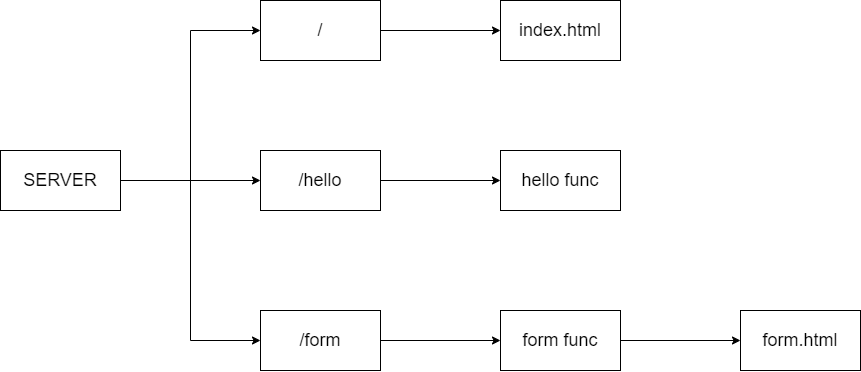

The diagram above was exported from draw.io. Its source (the exported page's mxGraphModel, read from the mxfile embedded in the PNG):
<mxGraphModel dx="1172" dy="712" grid="1" gridSize="10" guides="1" tooltips="1" connect="1" arrows="1" fold="1" page="1" pageScale="1" pageWidth="850" pageHeight="1100" math="0" shadow="0">
  <root>
    <mxCell id="0" />
    <mxCell id="1" parent="0" />
    <mxCell id="FoZKc52c1geqfnILAY1r-9" style="edgeStyle=orthogonalEdgeStyle;rounded=0;orthogonalLoop=1;jettySize=auto;html=1;exitX=1;exitY=0.5;exitDx=0;exitDy=0;entryX=0;entryY=0.5;entryDx=0;entryDy=0;" edge="1" parent="1" source="FoZKc52c1geqfnILAY1r-1" target="FoZKc52c1geqfnILAY1r-2">
      <mxGeometry relative="1" as="geometry" />
    </mxCell>
    <mxCell id="FoZKc52c1geqfnILAY1r-10" style="edgeStyle=orthogonalEdgeStyle;rounded=0;orthogonalLoop=1;jettySize=auto;html=1;exitX=1;exitY=0.5;exitDx=0;exitDy=0;entryX=0;entryY=0.5;entryDx=0;entryDy=0;" edge="1" parent="1" source="FoZKc52c1geqfnILAY1r-1" target="FoZKc52c1geqfnILAY1r-3">
      <mxGeometry relative="1" as="geometry" />
    </mxCell>
    <mxCell id="FoZKc52c1geqfnILAY1r-11" style="edgeStyle=orthogonalEdgeStyle;rounded=0;orthogonalLoop=1;jettySize=auto;html=1;exitX=1;exitY=0.5;exitDx=0;exitDy=0;entryX=0;entryY=0.5;entryDx=0;entryDy=0;" edge="1" parent="1" source="FoZKc52c1geqfnILAY1r-1" target="FoZKc52c1geqfnILAY1r-4">
      <mxGeometry relative="1" as="geometry" />
    </mxCell>
    <mxCell id="FoZKc52c1geqfnILAY1r-1" value="&lt;font style=&quot;font-size: 18px;&quot;&gt;SERVER&lt;/font&gt;" style="rounded=0;whiteSpace=wrap;html=1;" vertex="1" parent="1">
      <mxGeometry x="20" y="310" width="120" height="60" as="geometry" />
    </mxCell>
    <mxCell id="FoZKc52c1geqfnILAY1r-15" style="edgeStyle=orthogonalEdgeStyle;rounded=0;orthogonalLoop=1;jettySize=auto;html=1;exitX=1;exitY=0.5;exitDx=0;exitDy=0;entryX=0;entryY=0.5;entryDx=0;entryDy=0;" edge="1" parent="1" source="FoZKc52c1geqfnILAY1r-2" target="FoZKc52c1geqfnILAY1r-5">
      <mxGeometry relative="1" as="geometry" />
    </mxCell>
    <mxCell id="FoZKc52c1geqfnILAY1r-2" value="&lt;font style=&quot;font-size: 18px;&quot;&gt;/&lt;/font&gt;" style="rounded=0;whiteSpace=wrap;html=1;" vertex="1" parent="1">
      <mxGeometry x="280" y="160" width="120" height="60" as="geometry" />
    </mxCell>
    <mxCell id="FoZKc52c1geqfnILAY1r-14" style="edgeStyle=orthogonalEdgeStyle;rounded=0;orthogonalLoop=1;jettySize=auto;html=1;exitX=1;exitY=0.5;exitDx=0;exitDy=0;entryX=0;entryY=0.5;entryDx=0;entryDy=0;" edge="1" parent="1" source="FoZKc52c1geqfnILAY1r-3" target="FoZKc52c1geqfnILAY1r-6">
      <mxGeometry relative="1" as="geometry" />
    </mxCell>
    <mxCell id="FoZKc52c1geqfnILAY1r-3" value="&lt;font style=&quot;font-size: 18px;&quot;&gt;/hello&lt;/font&gt;" style="rounded=0;whiteSpace=wrap;html=1;" vertex="1" parent="1">
      <mxGeometry x="280" y="310" width="120" height="60" as="geometry" />
    </mxCell>
    <mxCell id="FoZKc52c1geqfnILAY1r-12" style="edgeStyle=orthogonalEdgeStyle;rounded=0;orthogonalLoop=1;jettySize=auto;html=1;exitX=1;exitY=0.5;exitDx=0;exitDy=0;" edge="1" parent="1" source="FoZKc52c1geqfnILAY1r-4" target="FoZKc52c1geqfnILAY1r-7">
      <mxGeometry relative="1" as="geometry" />
    </mxCell>
    <mxCell id="FoZKc52c1geqfnILAY1r-4" value="&lt;font style=&quot;font-size: 18px;&quot;&gt;/form&lt;/font&gt;" style="rounded=0;whiteSpace=wrap;html=1;" vertex="1" parent="1">
      <mxGeometry x="280" y="470" width="120" height="60" as="geometry" />
    </mxCell>
    <mxCell id="FoZKc52c1geqfnILAY1r-5" value="&lt;font style=&quot;font-size: 18px;&quot;&gt;index.html&lt;/font&gt;" style="rounded=0;whiteSpace=wrap;html=1;" vertex="1" parent="1">
      <mxGeometry x="520" y="160" width="120" height="60" as="geometry" />
    </mxCell>
    <mxCell id="FoZKc52c1geqfnILAY1r-6" value="&lt;font style=&quot;font-size: 18px;&quot;&gt;hello func&lt;/font&gt;" style="rounded=0;whiteSpace=wrap;html=1;" vertex="1" parent="1">
      <mxGeometry x="520" y="310" width="120" height="60" as="geometry" />
    </mxCell>
    <mxCell id="FoZKc52c1geqfnILAY1r-13" style="edgeStyle=orthogonalEdgeStyle;rounded=0;orthogonalLoop=1;jettySize=auto;html=1;exitX=1;exitY=0.5;exitDx=0;exitDy=0;entryX=0;entryY=0.5;entryDx=0;entryDy=0;" edge="1" parent="1" source="FoZKc52c1geqfnILAY1r-7" target="FoZKc52c1geqfnILAY1r-8">
      <mxGeometry relative="1" as="geometry" />
    </mxCell>
    <mxCell id="FoZKc52c1geqfnILAY1r-7" value="&lt;font style=&quot;font-size: 18px;&quot;&gt;form func&lt;/font&gt;" style="rounded=0;whiteSpace=wrap;html=1;" vertex="1" parent="1">
      <mxGeometry x="520" y="470" width="120" height="60" as="geometry" />
    </mxCell>
    <mxCell id="FoZKc52c1geqfnILAY1r-8" value="&lt;font style=&quot;font-size: 18px;&quot;&gt;form.html&lt;/font&gt;" style="rounded=0;whiteSpace=wrap;html=1;" vertex="1" parent="1">
      <mxGeometry x="760" y="470" width="120" height="60" as="geometry" />
    </mxCell>
  </root>
</mxGraphModel>